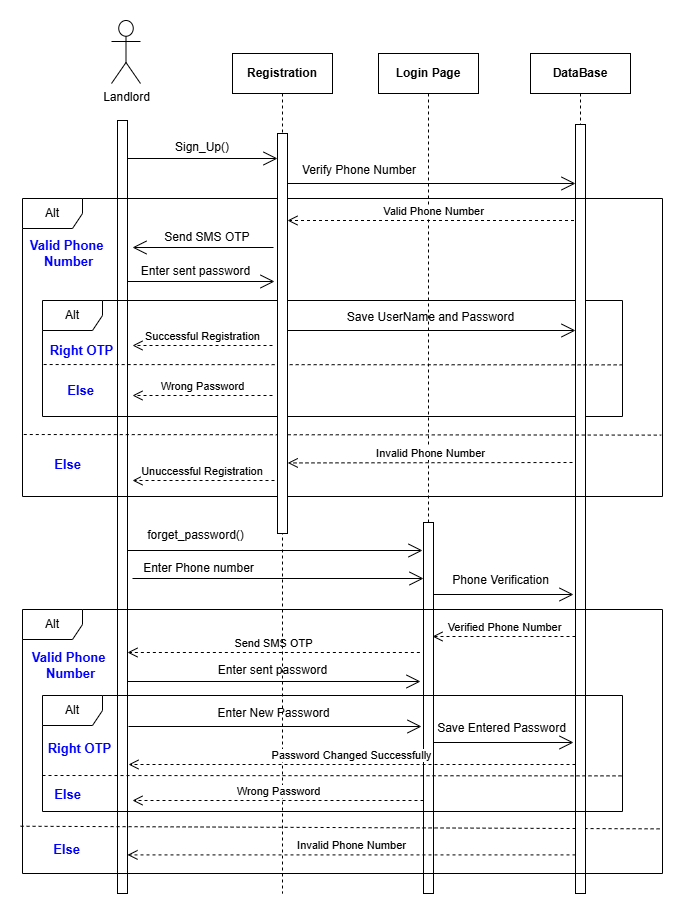

The diagram above was exported from draw.io. Its source (the exported page's mxGraphModel, read from the mxfile embedded in the PNG):
<mxGraphModel dx="1613" dy="676" grid="1" gridSize="10" guides="1" tooltips="1" connect="1" arrows="1" fold="1" page="1" pageScale="1" pageWidth="827" pageHeight="1169" math="0" shadow="0">
  <root>
    <mxCell id="0" />
    <mxCell id="1" parent="0" />
    <mxCell id="NHYfCtdLj7spHBZiQZTM-1" value="Login Page" style="shape=umlLifeline;perimeter=lifelinePerimeter;whiteSpace=wrap;html=1;container=1;dropTarget=0;collapsible=0;recursiveResize=0;outlineConnect=0;portConstraint=eastwest;newEdgeStyle={&quot;curved&quot;:0,&quot;rounded&quot;:0};fontStyle=1" vertex="1" parent="1">
      <mxGeometry x="406" y="80" width="100" height="540" as="geometry" />
    </mxCell>
    <mxCell id="NHYfCtdLj7spHBZiQZTM-3" value="Landlord" style="shape=umlActor;verticalLabelPosition=bottom;verticalAlign=top;html=1;outlineConnect=0;" vertex="1" parent="1">
      <mxGeometry x="139" y="47" width="29" height="63" as="geometry" />
    </mxCell>
    <mxCell id="NHYfCtdLj7spHBZiQZTM-4" value="" style="html=1;points=[[0,0,0,0,5],[0,1,0,0,-5],[1,0,0,0,5],[1,1,0,0,-5]];perimeter=orthogonalPerimeter;outlineConnect=0;targetShapes=umlLifeline;portConstraint=eastwest;newEdgeStyle={&quot;curved&quot;:0,&quot;rounded&quot;:0};" vertex="1" parent="1">
      <mxGeometry x="145" y="147" width="10" height="773" as="geometry" />
    </mxCell>
    <mxCell id="NHYfCtdLj7spHBZiQZTM-10" value="" style="endArrow=open;endFill=1;endSize=12;html=1;rounded=0;" edge="1" parent="1">
      <mxGeometry width="160" relative="1" as="geometry">
        <mxPoint x="155" y="185.0000000000001" as="sourcePoint" />
        <mxPoint x="305" y="185" as="targetPoint" />
      </mxGeometry>
    </mxCell>
    <mxCell id="NHYfCtdLj7spHBZiQZTM-12" value="" style="html=1;points=[[0,0,0,0,5],[0,1,0,0,-5],[1,0,0,0,5],[1,1,0,0,-5]];perimeter=orthogonalPerimeter;outlineConnect=0;targetShapes=umlLifeline;portConstraint=eastwest;newEdgeStyle={&quot;curved&quot;:0,&quot;rounded&quot;:0};" vertex="1" parent="1">
      <mxGeometry x="451" y="549" width="10" height="371" as="geometry" />
    </mxCell>
    <mxCell id="NHYfCtdLj7spHBZiQZTM-14" value="Sign_Up()" style="text;html=1;align=center;verticalAlign=middle;whiteSpace=wrap;rounded=0;" vertex="1" parent="1">
      <mxGeometry x="170" y="159" width="120" height="30" as="geometry" />
    </mxCell>
    <mxCell id="NHYfCtdLj7spHBZiQZTM-15" value="Verify Phone Number" style="text;html=1;align=center;verticalAlign=middle;whiteSpace=wrap;rounded=0;" vertex="1" parent="1">
      <mxGeometry x="307" y="182" width="160" height="30" as="geometry" />
    </mxCell>
    <mxCell id="NHYfCtdLj7spHBZiQZTM-16" value="Else" style="text;html=1;align=center;verticalAlign=middle;rounded=0;strokeWidth=1;fontStyle=1;fontSize=13;fontColor=light-dark(#0000FF,#EDEDED);" vertex="1" parent="1">
      <mxGeometry x="70" y="471" width="50" height="40" as="geometry" />
    </mxCell>
    <mxCell id="NHYfCtdLj7spHBZiQZTM-23" value="" style="endArrow=open;endFill=1;endSize=12;html=1;rounded=0;" edge="1" parent="1">
      <mxGeometry width="160" relative="1" as="geometry">
        <mxPoint x="301" y="274" as="sourcePoint" />
        <mxPoint x="160" y="274" as="targetPoint" />
      </mxGeometry>
    </mxCell>
    <mxCell id="NHYfCtdLj7spHBZiQZTM-25" value="Valid Phone Number" style="html=1;verticalAlign=bottom;endArrow=open;dashed=1;endSize=8;curved=0;rounded=0;" edge="1" parent="1">
      <mxGeometry relative="1" as="geometry">
        <mxPoint x="607.5000000000005" y="247" as="sourcePoint" />
        <mxPoint x="315" y="247" as="targetPoint" />
      </mxGeometry>
    </mxCell>
    <mxCell id="NHYfCtdLj7spHBZiQZTM-27" value="" style="endArrow=open;endFill=1;endSize=12;html=1;rounded=0;" edge="1" parent="1">
      <mxGeometry width="160" relative="1" as="geometry">
        <mxPoint x="155" y="308" as="sourcePoint" />
        <mxPoint x="302" y="308" as="targetPoint" />
      </mxGeometry>
    </mxCell>
    <mxCell id="NHYfCtdLj7spHBZiQZTM-28" value="Enter sent password" style="text;html=1;align=center;verticalAlign=middle;whiteSpace=wrap;rounded=0;" vertex="1" parent="1">
      <mxGeometry x="150" y="283" width="147" height="30" as="geometry" />
    </mxCell>
    <mxCell id="NHYfCtdLj7spHBZiQZTM-31" value="Valid Phone&amp;nbsp;&lt;div&gt;Number&lt;/div&gt;" style="text;html=1;align=center;verticalAlign=middle;rounded=0;strokeWidth=1;fontStyle=1;fontSize=13;fontColor=light-dark(#0000FF,#EDEDED);" vertex="1" parent="1">
      <mxGeometry x="71" y="260" width="50" height="40" as="geometry" />
    </mxCell>
    <mxCell id="NHYfCtdLj7spHBZiQZTM-42" value="Invalid Phone Number" style="html=1;verticalAlign=bottom;endArrow=open;dashed=1;endSize=8;curved=0;rounded=0;" edge="1" parent="1">
      <mxGeometry relative="1" as="geometry">
        <mxPoint x="600" y="489" as="sourcePoint" />
        <mxPoint x="315.25" y="489.44000000000005" as="targetPoint" />
      </mxGeometry>
    </mxCell>
    <mxCell id="NHYfCtdLj7spHBZiQZTM-43" value="Unuccessful Registration&amp;nbsp;" style="html=1;verticalAlign=bottom;endArrow=open;dashed=1;endSize=8;curved=0;rounded=0;" edge="1" parent="1">
      <mxGeometry relative="1" as="geometry">
        <mxPoint x="302" y="507" as="sourcePoint" />
        <mxPoint x="160" y="507" as="targetPoint" />
      </mxGeometry>
    </mxCell>
    <mxCell id="NHYfCtdLj7spHBZiQZTM-26" value="Send SMS OTP&amp;nbsp;" style="text;html=1;align=center;verticalAlign=middle;whiteSpace=wrap;rounded=0;" vertex="1" parent="1">
      <mxGeometry x="180" y="249" width="113" height="30" as="geometry" />
    </mxCell>
    <mxCell id="ir49UYa5JsDCEiCLpvR3-3" value="Alt" style="shape=umlFrame;whiteSpace=wrap;html=1;pointerEvents=0;" vertex="1" parent="1">
      <mxGeometry x="70" y="327" width="580" height="116" as="geometry" />
    </mxCell>
    <mxCell id="ir49UYa5JsDCEiCLpvR3-4" value="Successful Registration" style="html=1;verticalAlign=bottom;endArrow=open;dashed=1;endSize=8;curved=0;rounded=0;" edge="1" parent="1">
      <mxGeometry relative="1" as="geometry">
        <mxPoint x="300" y="372" as="sourcePoint" />
        <mxPoint x="160" y="372" as="targetPoint" />
      </mxGeometry>
    </mxCell>
    <mxCell id="ir49UYa5JsDCEiCLpvR3-9" value="Wrong Password" style="html=1;verticalAlign=bottom;endArrow=open;dashed=1;endSize=8;curved=0;rounded=0;" edge="1" parent="1">
      <mxGeometry relative="1" as="geometry">
        <mxPoint x="300" y="422" as="sourcePoint" />
        <mxPoint x="160" y="422" as="targetPoint" />
      </mxGeometry>
    </mxCell>
    <mxCell id="ir49UYa5JsDCEiCLpvR3-11" value="Right OTP" style="text;html=1;align=center;verticalAlign=middle;rounded=0;strokeWidth=1;fontStyle=1;fontSize=13;fontColor=light-dark(#0000FF,#EDEDED);" vertex="1" parent="1">
      <mxGeometry x="84" y="357" width="50" height="40" as="geometry" />
    </mxCell>
    <mxCell id="ir49UYa5JsDCEiCLpvR3-12" value="Else" style="text;html=1;align=center;verticalAlign=middle;rounded=0;strokeWidth=1;fontStyle=1;fontSize=13;fontColor=light-dark(#0000FF,#EDEDED);" vertex="1" parent="1">
      <mxGeometry x="83" y="397" width="50" height="40" as="geometry" />
    </mxCell>
    <mxCell id="lkIFCJqWD0VyAFK5owc1-2" value="forget_password()" style="text;html=1;align=center;verticalAlign=middle;whiteSpace=wrap;rounded=0;" vertex="1" parent="1">
      <mxGeometry x="168" y="549" width="111" height="26" as="geometry" />
    </mxCell>
    <mxCell id="lkIFCJqWD0VyAFK5owc1-5" value="" style="endArrow=open;endFill=1;endSize=12;html=1;rounded=0;" edge="1" parent="1">
      <mxGeometry width="160" relative="1" as="geometry">
        <mxPoint x="461" y="621" as="sourcePoint" />
        <mxPoint x="601" y="621" as="targetPoint" />
      </mxGeometry>
    </mxCell>
    <mxCell id="lkIFCJqWD0VyAFK5owc1-6" value="Phone Verification" style="text;html=1;align=center;verticalAlign=middle;whiteSpace=wrap;rounded=0;" vertex="1" parent="1">
      <mxGeometry x="459" y="592" width="139" height="30" as="geometry" />
    </mxCell>
    <mxCell id="lkIFCJqWD0VyAFK5owc1-8" value="" style="html=1;labelBackgroundColor=#ffffff;endArrow=none;endFill=0;jettySize=auto;orthogonalLoop=1;strokeWidth=1;dashed=1;fontSize=14;rounded=0;entryX=1;entryY=0.831;entryDx=0;entryDy=0;entryPerimeter=0;exitX=-0.003;exitY=0.821;exitDx=0;exitDy=0;exitPerimeter=0;" edge="1" parent="1" source="lkIFCJqWD0VyAFK5owc1-7" target="lkIFCJqWD0VyAFK5owc1-7">
      <mxGeometry width="60" height="60" relative="1" as="geometry">
        <mxPoint x="40" y="853" as="sourcePoint" />
        <mxPoint x="561" y="852" as="targetPoint" />
      </mxGeometry>
    </mxCell>
    <mxCell id="lkIFCJqWD0VyAFK5owc1-10" value="Else" style="text;html=1;align=center;verticalAlign=middle;rounded=0;strokeWidth=1;fontStyle=1;fontSize=13;fontColor=light-dark(#0000FF,#EDEDED);" vertex="1" parent="1">
      <mxGeometry x="69" y="856" width="50" height="40" as="geometry" />
    </mxCell>
    <mxCell id="lkIFCJqWD0VyAFK5owc1-11" value="Verified Phone Number" style="html=1;verticalAlign=bottom;endArrow=open;dashed=1;endSize=8;curved=0;rounded=0;" edge="1" parent="1">
      <mxGeometry relative="1" as="geometry">
        <mxPoint x="603" y="663" as="sourcePoint" />
        <mxPoint x="460" y="663" as="targetPoint" />
      </mxGeometry>
    </mxCell>
    <mxCell id="lkIFCJqWD0VyAFK5owc1-12" value="Send SMS OTP" style="html=1;verticalAlign=bottom;endArrow=open;dashed=1;endSize=8;curved=0;rounded=0;" edge="1" parent="1">
      <mxGeometry relative="1" as="geometry">
        <mxPoint x="447.37" y="679" as="sourcePoint" />
        <mxPoint x="155" y="679" as="targetPoint" />
      </mxGeometry>
    </mxCell>
    <mxCell id="lkIFCJqWD0VyAFK5owc1-15" value="" style="endArrow=open;endFill=1;endSize=12;html=1;rounded=0;" edge="1" parent="1">
      <mxGeometry width="160" relative="1" as="geometry">
        <mxPoint x="155" y="708.0000000000002" as="sourcePoint" />
        <mxPoint x="448" y="708" as="targetPoint" />
      </mxGeometry>
    </mxCell>
    <mxCell id="lkIFCJqWD0VyAFK5owc1-20" value="DataBase" style="shape=umlLifeline;perimeter=lifelinePerimeter;whiteSpace=wrap;html=1;container=1;dropTarget=0;collapsible=0;recursiveResize=0;outlineConnect=0;portConstraint=eastwest;newEdgeStyle={&quot;curved&quot;:0,&quot;rounded&quot;:0};fontStyle=1" vertex="1" parent="1">
      <mxGeometry x="558" y="80" width="100" height="540" as="geometry" />
    </mxCell>
    <mxCell id="lkIFCJqWD0VyAFK5owc1-21" value="" style="html=1;points=[[0,0,0,0,5],[0,1,0,0,-5],[1,0,0,0,5],[1,1,0,0,-5]];perimeter=orthogonalPerimeter;outlineConnect=0;targetShapes=umlLifeline;portConstraint=eastwest;newEdgeStyle={&quot;curved&quot;:0,&quot;rounded&quot;:0};" vertex="1" parent="1">
      <mxGeometry x="603" y="151" width="10" height="769" as="geometry" />
    </mxCell>
    <mxCell id="NHYfCtdLj7spHBZiQZTM-11" value="" style="endArrow=open;endFill=1;endSize=12;html=1;rounded=0;" edge="1" parent="1">
      <mxGeometry width="160" relative="1" as="geometry">
        <mxPoint x="315" y="210" as="sourcePoint" />
        <mxPoint x="603" y="210.0000000000001" as="targetPoint" />
      </mxGeometry>
    </mxCell>
    <mxCell id="ir49UYa5JsDCEiCLpvR3-8" value="" style="html=1;labelBackgroundColor=#ffffff;endArrow=none;endFill=0;jettySize=auto;orthogonalLoop=1;strokeWidth=1;dashed=1;fontSize=14;rounded=0;entryX=1;entryY=0.555;entryDx=0;entryDy=0;entryPerimeter=0;exitX=0.002;exitY=0.552;exitDx=0;exitDy=0;exitPerimeter=0;" edge="1" parent="1" source="ir49UYa5JsDCEiCLpvR3-3" target="ir49UYa5JsDCEiCLpvR3-3">
      <mxGeometry width="60" height="60" relative="1" as="geometry">
        <mxPoint x="80" y="391" as="sourcePoint" />
        <mxPoint x="520" y="391" as="targetPoint" />
      </mxGeometry>
    </mxCell>
    <mxCell id="NHYfCtdLj7spHBZiQZTM-13" value="" style="html=1;labelBackgroundColor=#ffffff;endArrow=none;endFill=0;jettySize=auto;orthogonalLoop=1;strokeWidth=1;dashed=1;fontSize=14;rounded=0;exitX=0.002;exitY=0.792;exitDx=0;exitDy=0;exitPerimeter=0;entryX=0.998;entryY=0.794;entryDx=0;entryDy=0;entryPerimeter=0;" edge="1" parent="1" target="NHYfCtdLj7spHBZiQZTM-9" source="NHYfCtdLj7spHBZiQZTM-9">
      <mxGeometry width="60" height="60" relative="1" as="geometry">
        <mxPoint x="-60.02999999999997" y="460.75400000000013" as="sourcePoint" />
        <mxPoint x="560" y="462" as="targetPoint" />
      </mxGeometry>
    </mxCell>
    <mxCell id="NHYfCtdLj7spHBZiQZTM-9" value="Alt" style="shape=umlFrame;whiteSpace=wrap;html=1;pointerEvents=0;" vertex="1" parent="1">
      <mxGeometry x="50" y="225" width="640" height="298" as="geometry" />
    </mxCell>
    <mxCell id="6lLC__JSOQOaJtME9N7A-1" value="" style="endArrow=open;endFill=1;endSize=12;html=1;rounded=0;" edge="1" parent="1">
      <mxGeometry width="160" relative="1" as="geometry">
        <mxPoint x="160" y="605" as="sourcePoint" />
        <mxPoint x="451" y="605" as="targetPoint" />
      </mxGeometry>
    </mxCell>
    <mxCell id="6lLC__JSOQOaJtME9N7A-2" value="Enter Phone number" style="text;html=1;align=center;verticalAlign=middle;whiteSpace=wrap;rounded=0;" vertex="1" parent="1">
      <mxGeometry x="158" y="582" width="137" height="26" as="geometry" />
    </mxCell>
    <mxCell id="6lLC__JSOQOaJtME9N7A-4" value="" style="endArrow=open;endFill=1;endSize=12;html=1;rounded=0;" edge="1" parent="1">
      <mxGeometry width="160" relative="1" as="geometry">
        <mxPoint x="155" y="577" as="sourcePoint" />
        <mxPoint x="450" y="577" as="targetPoint" />
      </mxGeometry>
    </mxCell>
    <mxCell id="NHYfCtdLj7spHBZiQZTM-5" value="&lt;b&gt;Registration&lt;/b&gt;" style="shape=umlLifeline;perimeter=lifelinePerimeter;whiteSpace=wrap;html=1;container=1;dropTarget=0;collapsible=0;recursiveResize=0;outlineConnect=0;portConstraint=eastwest;newEdgeStyle={&quot;curved&quot;:0,&quot;rounded&quot;:0};" vertex="1" parent="1">
      <mxGeometry x="260" y="80" width="100" height="840" as="geometry" />
    </mxCell>
    <mxCell id="NHYfCtdLj7spHBZiQZTM-2" value="" style="html=1;points=[[0,0,0,0,5],[0,1,0,0,-5],[1,0,0,0,5],[1,1,0,0,-5]];perimeter=orthogonalPerimeter;outlineConnect=0;targetShapes=umlLifeline;portConstraint=eastwest;newEdgeStyle={&quot;curved&quot;:0,&quot;rounded&quot;:0};" vertex="1" parent="1">
      <mxGeometry x="305" y="160" width="10" height="400" as="geometry" />
    </mxCell>
    <mxCell id="6lLC__JSOQOaJtME9N7A-8" value="Enter sent password" style="text;html=1;align=center;verticalAlign=middle;whiteSpace=wrap;rounded=0;" vertex="1" parent="1">
      <mxGeometry x="227" y="682" width="147" height="30" as="geometry" />
    </mxCell>
    <mxCell id="6lLC__JSOQOaJtME9N7A-9" value="Alt" style="shape=umlFrame;whiteSpace=wrap;html=1;pointerEvents=0;" vertex="1" parent="1">
      <mxGeometry x="70" y="722" width="580" height="116" as="geometry" />
    </mxCell>
    <mxCell id="6lLC__JSOQOaJtME9N7A-11" value="Wrong Password" style="html=1;verticalAlign=bottom;endArrow=open;dashed=1;endSize=8;curved=0;rounded=0;" edge="1" parent="1">
      <mxGeometry relative="1" as="geometry">
        <mxPoint x="451" y="826.9999999999998" as="sourcePoint" />
        <mxPoint x="160" y="827" as="targetPoint" />
      </mxGeometry>
    </mxCell>
    <mxCell id="6lLC__JSOQOaJtME9N7A-13" value="Else" style="text;html=1;align=center;verticalAlign=middle;rounded=0;strokeWidth=1;fontStyle=1;fontSize=13;fontColor=light-dark(#0000FF,#EDEDED);" vertex="1" parent="1">
      <mxGeometry x="70" y="801" width="50" height="40" as="geometry" />
    </mxCell>
    <mxCell id="6lLC__JSOQOaJtME9N7A-14" value="" style="html=1;labelBackgroundColor=#ffffff;endArrow=none;endFill=0;jettySize=auto;orthogonalLoop=1;strokeWidth=1;dashed=1;fontSize=14;rounded=0;entryX=1;entryY=0.555;entryDx=0;entryDy=0;entryPerimeter=0;" edge="1" parent="1">
      <mxGeometry width="60" height="60" relative="1" as="geometry">
        <mxPoint x="70" y="802" as="sourcePoint" />
        <mxPoint x="650" y="802.3799999999999" as="targetPoint" />
      </mxGeometry>
    </mxCell>
    <mxCell id="mNkTWh20Y94i_YB89aY0-1" value="" style="endArrow=open;endFill=1;endSize=12;html=1;rounded=0;" edge="1" parent="1">
      <mxGeometry width="160" relative="1" as="geometry">
        <mxPoint x="315" y="357" as="sourcePoint" />
        <mxPoint x="603" y="357" as="targetPoint" />
      </mxGeometry>
    </mxCell>
    <mxCell id="mNkTWh20Y94i_YB89aY0-2" value="Save UserName and Password" style="text;html=1;align=center;verticalAlign=middle;whiteSpace=wrap;rounded=0;" vertex="1" parent="1">
      <mxGeometry x="357" y="329" width="203" height="30" as="geometry" />
    </mxCell>
    <mxCell id="mNkTWh20Y94i_YB89aY0-3" value="" style="endArrow=open;endFill=1;endSize=12;html=1;rounded=0;" edge="1" parent="1">
      <mxGeometry width="160" relative="1" as="geometry">
        <mxPoint x="156" y="753.0000000000002" as="sourcePoint" />
        <mxPoint x="449" y="753" as="targetPoint" />
      </mxGeometry>
    </mxCell>
    <mxCell id="mNkTWh20Y94i_YB89aY0-4" value="Enter New Password" style="text;html=1;align=center;verticalAlign=middle;whiteSpace=wrap;rounded=0;" vertex="1" parent="1">
      <mxGeometry x="228" y="725" width="147" height="30" as="geometry" />
    </mxCell>
    <mxCell id="mNkTWh20Y94i_YB89aY0-6" value="" style="endArrow=open;endFill=1;endSize=12;html=1;rounded=0;" edge="1" parent="1">
      <mxGeometry width="160" relative="1" as="geometry">
        <mxPoint x="461" y="769" as="sourcePoint" />
        <mxPoint x="601" y="769" as="targetPoint" />
      </mxGeometry>
    </mxCell>
    <mxCell id="mNkTWh20Y94i_YB89aY0-7" value="Save Entered Password" style="text;html=1;align=center;verticalAlign=middle;whiteSpace=wrap;rounded=0;" vertex="1" parent="1">
      <mxGeometry x="456" y="739.5" width="147" height="30" as="geometry" />
    </mxCell>
    <mxCell id="mNkTWh20Y94i_YB89aY0-8" value="Password Changed Successfully" style="html=1;verticalAlign=bottom;endArrow=open;dashed=1;endSize=8;curved=0;rounded=0;" edge="1" parent="1">
      <mxGeometry relative="1" as="geometry">
        <mxPoint x="603" y="791" as="sourcePoint" />
        <mxPoint x="156" y="791" as="targetPoint" />
      </mxGeometry>
    </mxCell>
    <mxCell id="mNkTWh20Y94i_YB89aY0-9" value="Invalid Phone Number" style="html=1;verticalAlign=bottom;endArrow=open;dashed=1;endSize=8;curved=0;rounded=0;" edge="1" parent="1" source="lkIFCJqWD0VyAFK5owc1-21">
      <mxGeometry relative="1" as="geometry">
        <mxPoint x="297" y="881.4100000000001" as="sourcePoint" />
        <mxPoint x="155" y="881.4100000000001" as="targetPoint" />
      </mxGeometry>
    </mxCell>
    <mxCell id="lkIFCJqWD0VyAFK5owc1-7" value="Alt" style="shape=umlFrame;whiteSpace=wrap;html=1;pointerEvents=0;" vertex="1" parent="1">
      <mxGeometry x="50" y="636" width="640" height="264" as="geometry" />
    </mxCell>
    <mxCell id="mNkTWh20Y94i_YB89aY0-10" value="Valid Phone&amp;nbsp;&lt;div&gt;Number&lt;/div&gt;" style="text;html=1;align=center;verticalAlign=middle;rounded=0;strokeWidth=1;fontStyle=1;fontSize=13;fontColor=light-dark(#0000FF,#EDEDED);" vertex="1" parent="1">
      <mxGeometry x="73" y="672" width="50" height="40" as="geometry" />
    </mxCell>
    <mxCell id="mNkTWh20Y94i_YB89aY0-11" value="Right OTP" style="text;html=1;align=center;verticalAlign=middle;rounded=0;strokeWidth=1;fontStyle=1;fontSize=13;fontColor=light-dark(#0000FF,#EDEDED);" vertex="1" parent="1">
      <mxGeometry x="82" y="755" width="50" height="40" as="geometry" />
    </mxCell>
  </root>
</mxGraphModel>